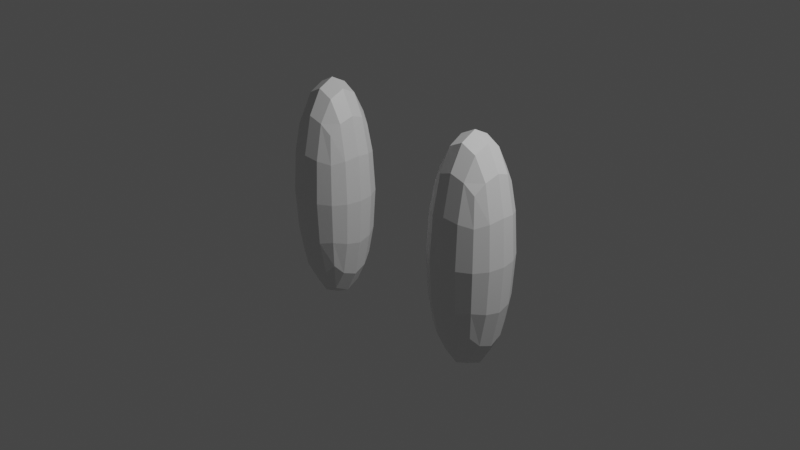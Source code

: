 # Source: Character001_2_.blend  (saved by Blender 2.90.8; exported with 4.5.12 LTS)
import bpy
from mathutils import Matrix  # noqa: F401  (used for matrix-valued properties, if any)

bpy.ops.wm.read_factory_settings(use_empty=True)
scene = bpy.context.scene
scene.name = 'Scene'

# ---- collections
col_collection = bpy.data.collections.new('Collection'); scene.collection.children.link(col_collection)
col_body = bpy.data.collections.new('body'); scene.collection.children.link(col_body)

# ---- materials (node trees are filled in below, after node groups)
mat_material_001 = bpy.data.materials.new('Material.001')
mat_material_001.alpha_threshold = 0.0
mat_material_001.use_transparent_shadow = False
mat_material_001.line_color = (0.0, 0.0, 0.0, 1.0)
mat_material = bpy.data.materials.new('Material')
mat_material.alpha_threshold = 0.0
mat_material.use_transparent_shadow = False
mat_material.line_color = (0.0, 0.0, 0.0, 1.0)

# ---- material node trees
mat_material_001.use_nodes = True; mat_material_001.node_tree.nodes.clear()
_N = mat_material_001.node_tree.nodes; _L = mat_material_001.node_tree.links
n0 = _N.new('ShaderNodeOutputMaterial'); n0.name = 'Material Output'; n0.location = (300, 300)
n1 = _N.new('ShaderNodeBsdfPrincipled'); n1.name = 'Principled BSDF'; n1.location = (10, 300)
n1.distribution = 'GGX'
n1.subsurface_method = 'BURLEY'
n1.inputs[2].default_value = 0.4
n1.inputs[3].default_value = 1.45
n1.inputs[27].default_value = (0.0, 0.0, 0.0, 1.0)
n1.inputs[28].default_value = 1.0
_L.new(n1.outputs[0], n0.inputs[0])
n0.is_active_output = True
mat_material.use_nodes = True; mat_material.node_tree.nodes.clear()
_N = mat_material.node_tree.nodes; _L = mat_material.node_tree.links
n0 = _N.new('ShaderNodeOutputMaterial'); n0.name = 'Material Output'; n0.location = (300, 300)
n1 = _N.new('ShaderNodeBsdfPrincipled'); n1.name = 'Principled BSDF'; n1.location = (10, 300)
n1.distribution = 'GGX'
n1.subsurface_method = 'BURLEY'
n1.inputs[2].default_value = 0.4
n1.inputs[3].default_value = 1.45
n1.inputs[27].default_value = (0.0, 0.0, 0.0, 1.0)
n1.inputs[28].default_value = 1.0
_L.new(n1.outputs[0], n0.inputs[0])
n0.is_active_output = True

# ---- world
world_world = bpy.data.worlds.new('World'); scene.world = world_world
world_world.use_nodes = True; world_world.node_tree.nodes.clear()
_N = world_world.node_tree.nodes; _L = world_world.node_tree.links
n0 = _N.new('ShaderNodeOutputWorld'); n0.name = 'World Output'; n0.location = (300, 300)
n1 = _N.new('ShaderNodeBackground'); n1.name = 'Background'; n1.location = (10, 300)
n1.inputs[0].default_value = (0.05088, 0.05088, 0.05088, 1.0)
_L.new(n1.outputs[0], n0.inputs[0])
n0.is_active_output = True
world_world.color = (0.05088, 0.05088, 0.05088)
world_world.use_sun_shadow = False
world_world.sun_shadow_jitter_overblur = 0.0

# ---- cameras
cam_camera = bpy.data.cameras.new('Camera')
cam_camera.clip_end = 100.0
cam_camera.ortho_scale = 7.314

# ---- lights
light_light = bpy.data.lights.new('Light', 'POINT')
light_light.transmission_factor = 0.0
light_light.energy = 1000.0
light_light.shadow_soft_size = 0.1
light_light.shadow_maximum_resolution = 0.006
light_light.use_absolute_resolution = True

# ---- meshes
me_cube_001 = bpy.data.meshes.new('Cube.001')
me_cube_001.from_pydata([(1.0, 1.0, 1.0), (1.0, 1.0, -1.0), (1.0, -1.0, 1.0), (1.0, -1.0, -1.0), (-1.0, 1.0, 1.0), (-1.0, 1.0, -1.0), (-1.0, -1.0, 1.0), (-1.0, -1.0, -1.0)], [], [(0, 4, 6, 2), (3, 2, 6, 7), (7, 6, 4, 5), (5, 1, 3, 7), (1, 0, 2, 3), (5, 4, 0, 1)])
_uv = me_cube_001.uv_layers.new(name='UVMap')
_uv.uv.foreach_set('vector', [0.625, 0.5, 0.875, 0.5, 0.875, 0.75, 0.625, 0.75, 0.375, 0.75, 0.625, 0.75, 0.625, 1.0, 0.375, 1.0, 0.375, 0.0, 0.625, 0.0, 0.625, 0.25, 0.375, 0.25, 0.125, 0.5, 0.375, 0.5, 0.375, 0.75, 0.125, 0.75, 0.375, 0.5, 0.625, 0.5, 0.625, 0.75, 0.375, 0.75, 0.375, 0.25, 0.625, 0.25, 0.625, 0.5, 0.375, 0.5])
me_cube_001.materials.append(mat_material_001)
me_cube_001.use_remesh_preserve_volume = False
me_cube_001.use_remesh_preserve_attributes = False
me_cube_001.use_mirror_vertex_groups = False
me_cube_001.update()
me_cube = bpy.data.meshes.new('Cube')
me_cube.from_pydata([(1.0, 1.0, 1.0), (1.0, 1.0, -1.0), (1.0, -1.0, 1.0), (1.0, -1.0, -1.0), (-1.0, 1.0, 1.0), (-1.0, 1.0, -1.0), (-1.0, -1.0, 1.0), (-1.0, -1.0, -1.0)], [], [(0, 4, 6, 2), (3, 2, 6, 7), (7, 6, 4, 5), (5, 1, 3, 7), (1, 0, 2, 3), (5, 4, 0, 1)])
_uv = me_cube.uv_layers.new(name='UVMap')
_uv.uv.foreach_set('vector', [0.625, 0.5, 0.875, 0.5, 0.875, 0.75, 0.625, 0.75, 0.375, 0.75, 0.625, 0.75, 0.625, 1.0, 0.375, 1.0, 0.375, 0.0, 0.625, 0.0, 0.625, 0.25, 0.375, 0.25, 0.125, 0.5, 0.375, 0.5, 0.375, 0.75, 0.125, 0.75, 0.375, 0.5, 0.625, 0.5, 0.625, 0.75, 0.375, 0.75, 0.375, 0.25, 0.625, 0.25, 0.625, 0.5, 0.375, 0.5])
me_cube.materials.append(mat_material)
me_cube.use_remesh_preserve_volume = False
me_cube.use_remesh_preserve_attributes = False
me_cube.use_mirror_vertex_groups = False
me_cube.update()

# ---- objects
ob_light = bpy.data.objects.new('Light', light_light)
ob_camera = bpy.data.objects.new('Camera', cam_camera)
ob_right_leg = bpy.data.objects.new('Right Leg', me_cube_001)
ob_left_leg = bpy.data.objects.new('Left Leg', me_cube)

# ---- transforms, parenting, visibility, modifiers, constraints
ob_light.location = (4.076, 1.005, 5.904)
ob_light.rotation_euler = (0.6503, 0.05522, 1.866)
ob_light.lock_rotations_4d = False
ob_light.empty_display_type = 'ARROWS'
ob_light.color = (0.0, 0.0, 0.0, 0.0)
ob_light.lineart.crease_threshold = 0.0
ob_camera.location = (7.359, -6.926, 4.958)
ob_camera.rotation_euler = (1.109, 0.0, 0.8149)
ob_camera.lock_rotations_4d = False
ob_camera.empty_display_type = 'ARROWS'
ob_camera.color = (0.0, 0.0, 0.0, 0.0)
ob_camera.display_type = 'WIRE'
ob_camera.lineart.crease_threshold = 0.0
ob_right_leg.location = (1.0, 0.0, 0.0)
ob_right_leg.scale = (0.5, 0.5, 1.5)
ob_right_leg.lock_rotations_4d = False
ob_right_leg.empty_display_type = 'ARROWS'
ob_right_leg.lineart.crease_threshold = 0.0
_m = ob_right_leg.modifiers.new('Subdivision', 'SUBSURF')
_m.uv_smooth = 'PRESERVE_CORNERS'
_m.levels = 2
ob_left_leg.location = (-1.0, 0.0, 0.0)
ob_left_leg.scale = (0.5, 0.5, 1.5)
ob_left_leg.lock_rotations_4d = False
ob_left_leg.empty_display_type = 'ARROWS'
ob_left_leg.lineart.crease_threshold = 0.0
_m = ob_left_leg.modifiers.new('Subdivision', 'SUBSURF')
_m.uv_smooth = 'PRESERVE_CORNERS'
_m.levels = 2

# ---- collection membership
col_collection.objects.link(ob_light)
col_collection.objects.link(ob_camera)
col_body.objects.link(ob_right_leg)
col_body.objects.link(ob_left_leg)

# ---- scene / render settings (as saved in the file)
scene.camera = ob_camera
scene.frame_start = 1; scene.frame_end = 250; scene.frame_set(1)
scene.render.engine = 'BLENDER_EEVEE_NEXT'
scene.cycles.use_denoising = False
scene.cycles.samples = 128
scene.cycles.sampling_pattern = 'TABULATED_SOBOL'
scene.cycles.use_adaptive_sampling = False
scene.cycles.use_light_tree = False
scene.view_settings.view_transform = 'Filmic'
bpy.context.view_layer.update()
